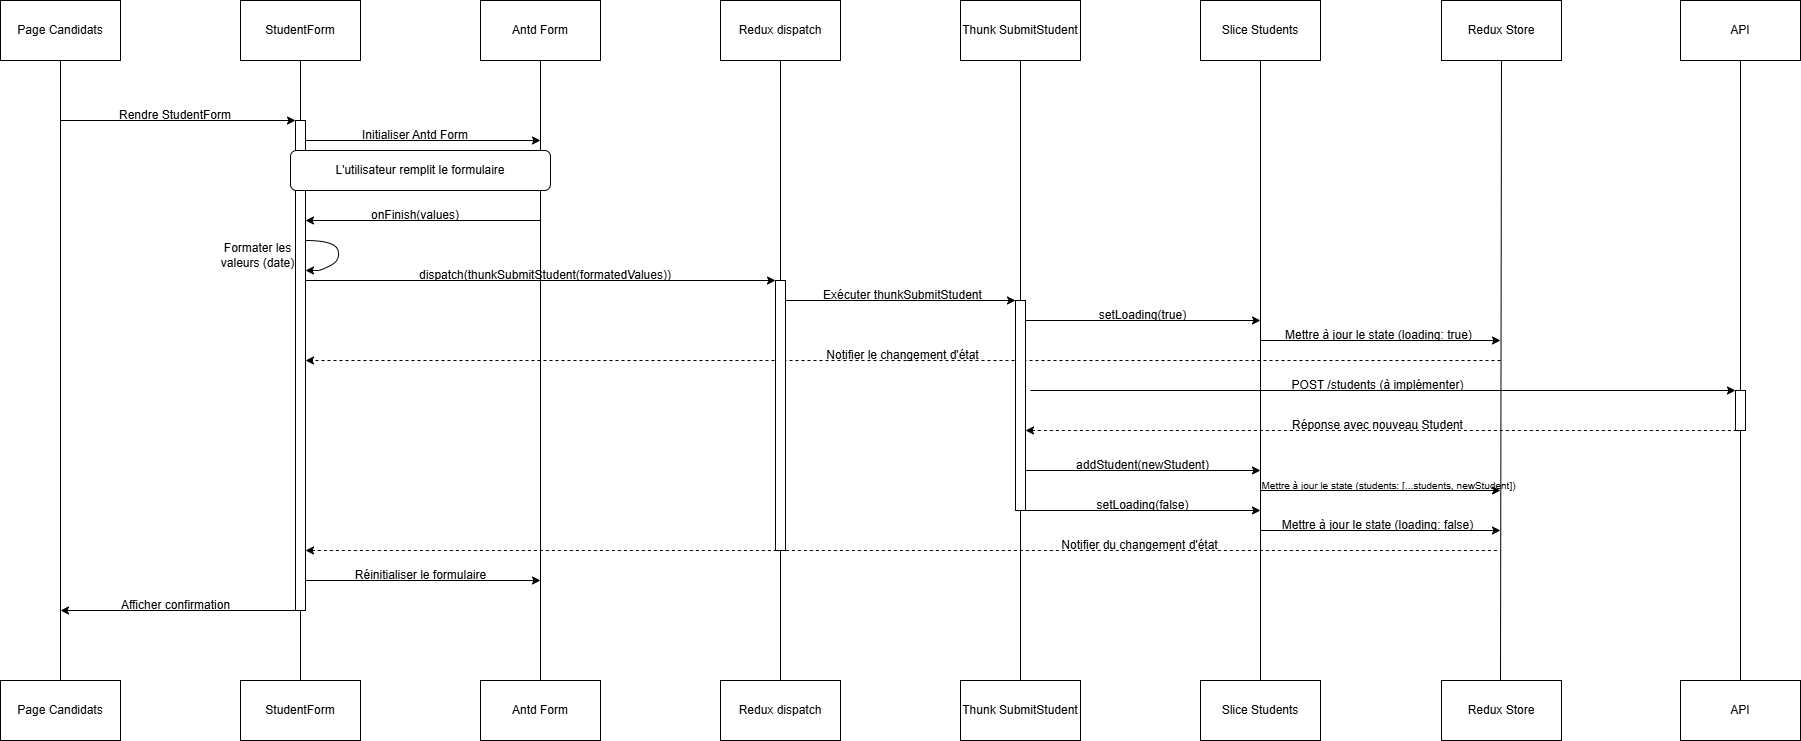

The diagram above was exported from draw.io. Its source (the exported page's mxGraphModel, read from the mxfile embedded in the PNG):
<mxGraphModel dx="1687" dy="868" grid="1" gridSize="10" guides="1" tooltips="1" connect="1" arrows="1" fold="1" page="1" pageScale="1" pageWidth="827" pageHeight="1169" math="0" shadow="0">
  <root>
    <mxCell id="0" />
    <mxCell id="1" parent="0" />
    <mxCell id="35pz6bdl6bLjicAnROQw-46" value="" style="endArrow=classic;html=1;rounded=0;" edge="1" parent="1" target="35pz6bdl6bLjicAnROQw-47">
      <mxGeometry width="50" height="50" relative="1" as="geometry">
        <mxPoint x="1070" y="430" as="sourcePoint" />
        <mxPoint x="1770" y="430" as="targetPoint" />
      </mxGeometry>
    </mxCell>
    <mxCell id="35pz6bdl6bLjicAnROQw-44" value="" style="endArrow=classic;html=1;rounded=0;dashed=1;" edge="1" parent="1" target="35pz6bdl6bLjicAnROQw-24">
      <mxGeometry width="50" height="50" relative="1" as="geometry">
        <mxPoint x="1540" y="400" as="sourcePoint" />
        <mxPoint x="1030" y="340" as="targetPoint" />
      </mxGeometry>
    </mxCell>
    <mxCell id="35pz6bdl6bLjicAnROQw-2" value="Page Candidats" style="rounded=0;whiteSpace=wrap;html=1;" vertex="1" parent="1">
      <mxGeometry x="40" y="40" width="120" height="60" as="geometry" />
    </mxCell>
    <mxCell id="35pz6bdl6bLjicAnROQw-3" value="" style="endArrow=none;html=1;rounded=0;entryX=0.5;entryY=1;entryDx=0;entryDy=0;" edge="1" parent="1" target="35pz6bdl6bLjicAnROQw-2">
      <mxGeometry width="50" height="50" relative="1" as="geometry">
        <mxPoint x="100" y="720" as="sourcePoint" />
        <mxPoint x="160" y="210" as="targetPoint" />
      </mxGeometry>
    </mxCell>
    <mxCell id="35pz6bdl6bLjicAnROQw-4" value="StudentForm" style="rounded=0;whiteSpace=wrap;html=1;" vertex="1" parent="1">
      <mxGeometry x="280" y="40" width="120" height="60" as="geometry" />
    </mxCell>
    <mxCell id="35pz6bdl6bLjicAnROQw-5" value="" style="endArrow=none;html=1;rounded=0;entryX=0.5;entryY=1;entryDx=0;entryDy=0;" edge="1" parent="1" target="35pz6bdl6bLjicAnROQw-4" source="35pz6bdl6bLjicAnROQw-24">
      <mxGeometry width="50" height="50" relative="1" as="geometry">
        <mxPoint x="340" y="550" as="sourcePoint" />
        <mxPoint x="400" y="210" as="targetPoint" />
      </mxGeometry>
    </mxCell>
    <mxCell id="35pz6bdl6bLjicAnROQw-7" value="Redux dispatch" style="rounded=0;whiteSpace=wrap;html=1;" vertex="1" parent="1">
      <mxGeometry x="760" y="40" width="120" height="60" as="geometry" />
    </mxCell>
    <mxCell id="35pz6bdl6bLjicAnROQw-8" value="" style="endArrow=none;html=1;rounded=0;entryX=0.5;entryY=1;entryDx=0;entryDy=0;" edge="1" parent="1" target="35pz6bdl6bLjicAnROQw-7" source="35pz6bdl6bLjicAnROQw-32">
      <mxGeometry width="50" height="50" relative="1" as="geometry">
        <mxPoint x="820" y="550" as="sourcePoint" />
        <mxPoint x="880" y="210" as="targetPoint" />
      </mxGeometry>
    </mxCell>
    <mxCell id="35pz6bdl6bLjicAnROQw-9" value="Thunk SubmitS&lt;span style=&quot;background-color: initial;&quot;&gt;tudent&lt;/span&gt;" style="rounded=0;whiteSpace=wrap;html=1;" vertex="1" parent="1">
      <mxGeometry x="1000" y="40" width="120" height="60" as="geometry" />
    </mxCell>
    <mxCell id="35pz6bdl6bLjicAnROQw-10" value="" style="endArrow=none;html=1;rounded=0;entryX=0.5;entryY=1;entryDx=0;entryDy=0;" edge="1" parent="1" target="35pz6bdl6bLjicAnROQw-9" source="35pz6bdl6bLjicAnROQw-37">
      <mxGeometry width="50" height="50" relative="1" as="geometry">
        <mxPoint x="1060" y="550" as="sourcePoint" />
        <mxPoint x="1120" y="210" as="targetPoint" />
      </mxGeometry>
    </mxCell>
    <mxCell id="35pz6bdl6bLjicAnROQw-11" value="Slice Students" style="rounded=0;whiteSpace=wrap;html=1;" vertex="1" parent="1">
      <mxGeometry x="1240" y="40" width="120" height="60" as="geometry" />
    </mxCell>
    <mxCell id="35pz6bdl6bLjicAnROQw-12" value="" style="endArrow=none;html=1;rounded=0;entryX=0.5;entryY=1;entryDx=0;entryDy=0;" edge="1" parent="1" target="35pz6bdl6bLjicAnROQw-11">
      <mxGeometry width="50" height="50" relative="1" as="geometry">
        <mxPoint x="1300" y="720" as="sourcePoint" />
        <mxPoint x="1360" y="210" as="targetPoint" />
      </mxGeometry>
    </mxCell>
    <mxCell id="35pz6bdl6bLjicAnROQw-13" value="Redux Store" style="rounded=0;whiteSpace=wrap;html=1;" vertex="1" parent="1">
      <mxGeometry x="1481" y="40" width="120" height="60" as="geometry" />
    </mxCell>
    <mxCell id="35pz6bdl6bLjicAnROQw-14" value="" style="endArrow=none;html=1;rounded=0;entryX=0.5;entryY=1;entryDx=0;entryDy=0;" edge="1" parent="1" target="35pz6bdl6bLjicAnROQw-13">
      <mxGeometry width="50" height="50" relative="1" as="geometry">
        <mxPoint x="1540" y="720" as="sourcePoint" />
        <mxPoint x="1601" y="210" as="targetPoint" />
      </mxGeometry>
    </mxCell>
    <mxCell id="35pz6bdl6bLjicAnROQw-16" value="Antd Form" style="rounded=0;whiteSpace=wrap;html=1;" vertex="1" parent="1">
      <mxGeometry x="520" y="40" width="120" height="60" as="geometry" />
    </mxCell>
    <mxCell id="35pz6bdl6bLjicAnROQw-17" value="" style="endArrow=none;html=1;rounded=0;entryX=0.5;entryY=1;entryDx=0;entryDy=0;" edge="1" parent="1" target="35pz6bdl6bLjicAnROQw-16">
      <mxGeometry width="50" height="50" relative="1" as="geometry">
        <mxPoint x="580" y="720" as="sourcePoint" />
        <mxPoint x="640" y="210" as="targetPoint" />
      </mxGeometry>
    </mxCell>
    <mxCell id="35pz6bdl6bLjicAnROQw-18" value="API" style="rounded=0;whiteSpace=wrap;html=1;" vertex="1" parent="1">
      <mxGeometry x="1720" y="40" width="120" height="60" as="geometry" />
    </mxCell>
    <mxCell id="35pz6bdl6bLjicAnROQw-19" value="" style="endArrow=none;html=1;rounded=0;entryX=0.5;entryY=1;entryDx=0;entryDy=0;" edge="1" parent="1" target="35pz6bdl6bLjicAnROQw-18">
      <mxGeometry width="50" height="50" relative="1" as="geometry">
        <mxPoint x="1780" y="720" as="sourcePoint" />
        <mxPoint x="1840" y="210" as="targetPoint" />
      </mxGeometry>
    </mxCell>
    <mxCell id="35pz6bdl6bLjicAnROQw-20" value="" style="endArrow=classic;html=1;rounded=0;" edge="1" parent="1" target="35pz6bdl6bLjicAnROQw-24">
      <mxGeometry width="50" height="50" relative="1" as="geometry">
        <mxPoint x="100" y="160" as="sourcePoint" />
        <mxPoint x="330" y="160" as="targetPoint" />
      </mxGeometry>
    </mxCell>
    <mxCell id="35pz6bdl6bLjicAnROQw-21" value="Rendre StudentForm" style="text;html=1;align=center;verticalAlign=middle;whiteSpace=wrap;rounded=0;" vertex="1" parent="1">
      <mxGeometry x="150" y="140" width="130" height="30" as="geometry" />
    </mxCell>
    <mxCell id="35pz6bdl6bLjicAnROQw-22" value="" style="endArrow=classic;html=1;rounded=0;" edge="1" parent="1">
      <mxGeometry width="50" height="50" relative="1" as="geometry">
        <mxPoint x="340" y="180" as="sourcePoint" />
        <mxPoint x="580" y="180" as="targetPoint" />
      </mxGeometry>
    </mxCell>
    <mxCell id="35pz6bdl6bLjicAnROQw-23" value="Initialiser Antd Form" style="text;html=1;align=center;verticalAlign=middle;whiteSpace=wrap;rounded=0;" vertex="1" parent="1">
      <mxGeometry x="390" y="160" width="130" height="30" as="geometry" />
    </mxCell>
    <mxCell id="35pz6bdl6bLjicAnROQw-25" value="" style="endArrow=none;html=1;rounded=0;entryX=0.5;entryY=1;entryDx=0;entryDy=0;" edge="1" parent="1" target="35pz6bdl6bLjicAnROQw-24">
      <mxGeometry width="50" height="50" relative="1" as="geometry">
        <mxPoint x="340" y="720" as="sourcePoint" />
        <mxPoint x="340" y="100" as="targetPoint" />
      </mxGeometry>
    </mxCell>
    <mxCell id="35pz6bdl6bLjicAnROQw-24" value="" style="html=1;points=[[0,0,0,0,5],[0,1,0,0,-5],[1,0,0,0,5],[1,1,0,0,-5]];perimeter=orthogonalPerimeter;outlineConnect=0;targetShapes=umlLifeline;portConstraint=eastwest;newEdgeStyle={&quot;curved&quot;:0,&quot;rounded&quot;:0};" vertex="1" parent="1">
      <mxGeometry x="335" y="160" width="10" height="490" as="geometry" />
    </mxCell>
    <mxCell id="35pz6bdl6bLjicAnROQw-26" value="L'utilisateur remplit le formulaire" style="rounded=1;whiteSpace=wrap;html=1;" vertex="1" parent="1">
      <mxGeometry x="330" y="190" width="260" height="40" as="geometry" />
    </mxCell>
    <mxCell id="35pz6bdl6bLjicAnROQw-27" value="" style="endArrow=classic;html=1;rounded=0;" edge="1" parent="1" target="35pz6bdl6bLjicAnROQw-24">
      <mxGeometry width="50" height="50" relative="1" as="geometry">
        <mxPoint x="580" y="260" as="sourcePoint" />
        <mxPoint x="400" y="340" as="targetPoint" />
      </mxGeometry>
    </mxCell>
    <mxCell id="35pz6bdl6bLjicAnROQw-28" value="onFinish(values)" style="text;html=1;align=center;verticalAlign=middle;whiteSpace=wrap;rounded=0;" vertex="1" parent="1">
      <mxGeometry x="390" y="240" width="130" height="30" as="geometry" />
    </mxCell>
    <mxCell id="35pz6bdl6bLjicAnROQw-29" value="Formater les valeurs (date)" style="text;html=1;align=center;verticalAlign=middle;whiteSpace=wrap;rounded=0;" vertex="1" parent="1">
      <mxGeometry x="250" y="280" width="95" height="30" as="geometry" />
    </mxCell>
    <mxCell id="35pz6bdl6bLjicAnROQw-30" value="" style="curved=1;endArrow=classic;html=1;rounded=0;" edge="1" parent="1">
      <mxGeometry width="50" height="50" relative="1" as="geometry">
        <mxPoint x="345" y="280" as="sourcePoint" />
        <mxPoint x="345" y="310" as="targetPoint" />
        <Array as="points">
          <mxPoint x="375" y="280" />
          <mxPoint x="380" y="300" />
          <mxPoint x="360" y="310" />
          <mxPoint x="354" y="310" />
        </Array>
      </mxGeometry>
    </mxCell>
    <mxCell id="35pz6bdl6bLjicAnROQw-31" value="" style="endArrow=classic;html=1;rounded=0;" edge="1" parent="1" target="35pz6bdl6bLjicAnROQw-32">
      <mxGeometry width="50" height="50" relative="1" as="geometry">
        <mxPoint x="345" y="320" as="sourcePoint" />
        <mxPoint x="810" y="320" as="targetPoint" />
      </mxGeometry>
    </mxCell>
    <mxCell id="35pz6bdl6bLjicAnROQw-33" value="" style="endArrow=none;html=1;rounded=0;entryX=0.5;entryY=1;entryDx=0;entryDy=0;" edge="1" parent="1" target="35pz6bdl6bLjicAnROQw-32">
      <mxGeometry width="50" height="50" relative="1" as="geometry">
        <mxPoint x="820" y="720" as="sourcePoint" />
        <mxPoint x="820" y="100" as="targetPoint" />
      </mxGeometry>
    </mxCell>
    <mxCell id="35pz6bdl6bLjicAnROQw-32" value="" style="html=1;points=[[0,0,0,0,5],[0,1,0,0,-5],[1,0,0,0,5],[1,1,0,0,-5]];perimeter=orthogonalPerimeter;outlineConnect=0;targetShapes=umlLifeline;portConstraint=eastwest;newEdgeStyle={&quot;curved&quot;:0,&quot;rounded&quot;:0};" vertex="1" parent="1">
      <mxGeometry x="815" y="320" width="10" height="270" as="geometry" />
    </mxCell>
    <mxCell id="35pz6bdl6bLjicAnROQw-34" value="dispatch(thunkSubmitStudent(formatedValues))" style="text;html=1;align=center;verticalAlign=middle;whiteSpace=wrap;rounded=0;" vertex="1" parent="1">
      <mxGeometry x="520" y="300" width="130" height="30" as="geometry" />
    </mxCell>
    <mxCell id="35pz6bdl6bLjicAnROQw-35" value="" style="endArrow=classic;html=1;rounded=0;" edge="1" parent="1" target="35pz6bdl6bLjicAnROQw-37">
      <mxGeometry width="50" height="50" relative="1" as="geometry">
        <mxPoint x="825" y="340" as="sourcePoint" />
        <mxPoint x="1050" y="340" as="targetPoint" />
      </mxGeometry>
    </mxCell>
    <mxCell id="35pz6bdl6bLjicAnROQw-36" value="Exécuter thunkSubmitStudent" style="text;html=1;align=center;verticalAlign=middle;whiteSpace=wrap;rounded=0;" vertex="1" parent="1">
      <mxGeometry x="860" y="320" width="165" height="30" as="geometry" />
    </mxCell>
    <mxCell id="35pz6bdl6bLjicAnROQw-38" value="" style="endArrow=none;html=1;rounded=0;entryX=0.5;entryY=1;entryDx=0;entryDy=0;" edge="1" parent="1" target="35pz6bdl6bLjicAnROQw-37">
      <mxGeometry width="50" height="50" relative="1" as="geometry">
        <mxPoint x="1060" y="720" as="sourcePoint" />
        <mxPoint x="1060" y="100" as="targetPoint" />
      </mxGeometry>
    </mxCell>
    <mxCell id="35pz6bdl6bLjicAnROQw-37" value="" style="html=1;points=[[0,0,0,0,5],[0,1,0,0,-5],[1,0,0,0,5],[1,1,0,0,-5]];perimeter=orthogonalPerimeter;outlineConnect=0;targetShapes=umlLifeline;portConstraint=eastwest;newEdgeStyle={&quot;curved&quot;:0,&quot;rounded&quot;:0};" vertex="1" parent="1">
      <mxGeometry x="1055" y="340" width="10" height="210" as="geometry" />
    </mxCell>
    <mxCell id="35pz6bdl6bLjicAnROQw-40" value="" style="endArrow=classic;html=1;rounded=0;" edge="1" parent="1">
      <mxGeometry width="50" height="50" relative="1" as="geometry">
        <mxPoint x="1065" y="360" as="sourcePoint" />
        <mxPoint x="1300" y="360" as="targetPoint" />
      </mxGeometry>
    </mxCell>
    <mxCell id="35pz6bdl6bLjicAnROQw-41" value="setLoading(true)" style="text;html=1;align=center;verticalAlign=middle;whiteSpace=wrap;rounded=0;" vertex="1" parent="1">
      <mxGeometry x="1100" y="340" width="165" height="30" as="geometry" />
    </mxCell>
    <mxCell id="35pz6bdl6bLjicAnROQw-42" value="" style="endArrow=classic;html=1;rounded=0;" edge="1" parent="1">
      <mxGeometry width="50" height="50" relative="1" as="geometry">
        <mxPoint x="1300" y="380" as="sourcePoint" />
        <mxPoint x="1540" y="380" as="targetPoint" />
      </mxGeometry>
    </mxCell>
    <mxCell id="35pz6bdl6bLjicAnROQw-43" value="Mettre à jour le state (loading: true)" style="text;html=1;align=center;verticalAlign=middle;whiteSpace=wrap;rounded=0;" vertex="1" parent="1">
      <mxGeometry x="1311.25" y="360" width="215" height="30" as="geometry" />
    </mxCell>
    <mxCell id="35pz6bdl6bLjicAnROQw-45" value="Notifier le changement d'état" style="text;html=1;align=center;verticalAlign=middle;whiteSpace=wrap;rounded=0;" vertex="1" parent="1">
      <mxGeometry x="860" y="380" width="165" height="30" as="geometry" />
    </mxCell>
    <mxCell id="35pz6bdl6bLjicAnROQw-47" value="" style="html=1;points=[[0,0,0,0,5],[0,1,0,0,-5],[1,0,0,0,5],[1,1,0,0,-5]];perimeter=orthogonalPerimeter;outlineConnect=0;targetShapes=umlLifeline;portConstraint=eastwest;newEdgeStyle={&quot;curved&quot;:0,&quot;rounded&quot;:0};" vertex="1" parent="1">
      <mxGeometry x="1775" y="430" width="10" height="40" as="geometry" />
    </mxCell>
    <mxCell id="35pz6bdl6bLjicAnROQw-48" value="POST /students (à implémenter)" style="text;html=1;align=center;verticalAlign=middle;whiteSpace=wrap;rounded=0;" vertex="1" parent="1">
      <mxGeometry x="1311.25" y="410" width="212.5" height="30" as="geometry" />
    </mxCell>
    <mxCell id="35pz6bdl6bLjicAnROQw-50" value="" style="endArrow=none;html=1;rounded=0;dashed=1;endFill=0;startArrow=classic;startFill=1;" edge="1" parent="1" source="35pz6bdl6bLjicAnROQw-37">
      <mxGeometry width="50" height="50" relative="1" as="geometry">
        <mxPoint x="1070" y="470" as="sourcePoint" />
        <mxPoint x="1777" y="470" as="targetPoint" />
      </mxGeometry>
    </mxCell>
    <mxCell id="35pz6bdl6bLjicAnROQw-51" value="Réponse avec nouveau Student" style="text;html=1;align=center;verticalAlign=middle;whiteSpace=wrap;rounded=0;" vertex="1" parent="1">
      <mxGeometry x="1311.25" y="450" width="212.5" height="30" as="geometry" />
    </mxCell>
    <mxCell id="35pz6bdl6bLjicAnROQw-52" value="" style="endArrow=classic;html=1;rounded=0;" edge="1" parent="1">
      <mxGeometry width="50" height="50" relative="1" as="geometry">
        <mxPoint x="1065" y="510" as="sourcePoint" />
        <mxPoint x="1300" y="510" as="targetPoint" />
      </mxGeometry>
    </mxCell>
    <mxCell id="35pz6bdl6bLjicAnROQw-53" value="addStudent(newStudent)" style="text;html=1;align=center;verticalAlign=middle;whiteSpace=wrap;rounded=0;" vertex="1" parent="1">
      <mxGeometry x="1100" y="490" width="165" height="30" as="geometry" />
    </mxCell>
    <mxCell id="35pz6bdl6bLjicAnROQw-55" value="" style="endArrow=classic;html=1;rounded=0;" edge="1" parent="1">
      <mxGeometry width="50" height="50" relative="1" as="geometry">
        <mxPoint x="1300" y="530" as="sourcePoint" />
        <mxPoint x="1540" y="530" as="targetPoint" />
      </mxGeometry>
    </mxCell>
    <mxCell id="35pz6bdl6bLjicAnROQw-56" value="&lt;font style=&quot;font-size: 10px;&quot;&gt;Mettre à jour le state (students: [...students, newStudent])&lt;/font&gt;" style="text;html=1;align=center;verticalAlign=middle;whiteSpace=wrap;rounded=0;" vertex="1" parent="1">
      <mxGeometry x="1256" y="510" width="345" height="30" as="geometry" />
    </mxCell>
    <mxCell id="35pz6bdl6bLjicAnROQw-60" value="" style="endArrow=classic;html=1;rounded=0;" edge="1" parent="1">
      <mxGeometry width="50" height="50" relative="1" as="geometry">
        <mxPoint x="1065" y="550" as="sourcePoint" />
        <mxPoint x="1300" y="550" as="targetPoint" />
      </mxGeometry>
    </mxCell>
    <mxCell id="35pz6bdl6bLjicAnROQw-61" value="setLoading(false)" style="text;html=1;align=center;verticalAlign=middle;whiteSpace=wrap;rounded=0;" vertex="1" parent="1">
      <mxGeometry x="1100" y="530" width="165" height="30" as="geometry" />
    </mxCell>
    <mxCell id="35pz6bdl6bLjicAnROQw-62" value="" style="endArrow=classic;html=1;rounded=0;" edge="1" parent="1">
      <mxGeometry width="50" height="50" relative="1" as="geometry">
        <mxPoint x="1300" y="570" as="sourcePoint" />
        <mxPoint x="1540" y="570" as="targetPoint" />
      </mxGeometry>
    </mxCell>
    <mxCell id="35pz6bdl6bLjicAnROQw-63" value="Mettre à jour le state (loading: false)" style="text;html=1;align=center;verticalAlign=middle;whiteSpace=wrap;rounded=0;" vertex="1" parent="1">
      <mxGeometry x="1310" y="550" width="215" height="30" as="geometry" />
    </mxCell>
    <mxCell id="35pz6bdl6bLjicAnROQw-65" value="" style="endArrow=none;html=1;rounded=0;dashed=1;endFill=0;startArrow=classic;startFill=1;" edge="1" parent="1" source="35pz6bdl6bLjicAnROQw-24">
      <mxGeometry width="50" height="50" relative="1" as="geometry">
        <mxPoint x="380" y="590" as="sourcePoint" />
        <mxPoint x="1539" y="590" as="targetPoint" />
      </mxGeometry>
    </mxCell>
    <mxCell id="35pz6bdl6bLjicAnROQw-66" value="Notifier du changement d'état" style="text;html=1;align=center;verticalAlign=middle;whiteSpace=wrap;rounded=0;" vertex="1" parent="1">
      <mxGeometry x="1073.25" y="570" width="212.5" height="30" as="geometry" />
    </mxCell>
    <mxCell id="35pz6bdl6bLjicAnROQw-67" value="" style="endArrow=classic;html=1;rounded=0;" edge="1" parent="1">
      <mxGeometry width="50" height="50" relative="1" as="geometry">
        <mxPoint x="345" y="620" as="sourcePoint" />
        <mxPoint x="580" y="620" as="targetPoint" />
      </mxGeometry>
    </mxCell>
    <mxCell id="35pz6bdl6bLjicAnROQw-68" value="Réinitialiser le formulaire" style="text;html=1;align=center;verticalAlign=middle;whiteSpace=wrap;rounded=0;" vertex="1" parent="1">
      <mxGeometry x="382.5" y="600" width="155" height="30" as="geometry" />
    </mxCell>
    <mxCell id="35pz6bdl6bLjicAnROQw-69" value="" style="endArrow=classic;html=1;rounded=0;" edge="1" parent="1" source="35pz6bdl6bLjicAnROQw-24">
      <mxGeometry width="50" height="50" relative="1" as="geometry">
        <mxPoint x="330" y="650" as="sourcePoint" />
        <mxPoint x="100" y="650" as="targetPoint" />
      </mxGeometry>
    </mxCell>
    <mxCell id="35pz6bdl6bLjicAnROQw-70" value="Afficher confirmation" style="text;html=1;align=center;verticalAlign=middle;whiteSpace=wrap;rounded=0;" vertex="1" parent="1">
      <mxGeometry x="137.5" y="630" width="155" height="30" as="geometry" />
    </mxCell>
    <mxCell id="35pz6bdl6bLjicAnROQw-71" value="Page Candidats" style="rounded=0;whiteSpace=wrap;html=1;" vertex="1" parent="1">
      <mxGeometry x="40" y="720" width="120" height="60" as="geometry" />
    </mxCell>
    <mxCell id="35pz6bdl6bLjicAnROQw-72" value="StudentForm" style="rounded=0;whiteSpace=wrap;html=1;" vertex="1" parent="1">
      <mxGeometry x="280" y="720" width="120" height="60" as="geometry" />
    </mxCell>
    <mxCell id="35pz6bdl6bLjicAnROQw-73" value="Antd Form" style="rounded=0;whiteSpace=wrap;html=1;" vertex="1" parent="1">
      <mxGeometry x="520" y="720" width="120" height="60" as="geometry" />
    </mxCell>
    <mxCell id="35pz6bdl6bLjicAnROQw-74" value="Redux dispatch" style="rounded=0;whiteSpace=wrap;html=1;" vertex="1" parent="1">
      <mxGeometry x="760" y="720" width="120" height="60" as="geometry" />
    </mxCell>
    <mxCell id="35pz6bdl6bLjicAnROQw-75" value="Thunk SubmitS&lt;span style=&quot;background-color: initial;&quot;&gt;tudent&lt;/span&gt;" style="rounded=0;whiteSpace=wrap;html=1;" vertex="1" parent="1">
      <mxGeometry x="1000" y="720" width="120" height="60" as="geometry" />
    </mxCell>
    <mxCell id="35pz6bdl6bLjicAnROQw-76" value="Slice Students" style="rounded=0;whiteSpace=wrap;html=1;" vertex="1" parent="1">
      <mxGeometry x="1240" y="720" width="120" height="60" as="geometry" />
    </mxCell>
    <mxCell id="35pz6bdl6bLjicAnROQw-77" value="Redux Store" style="rounded=0;whiteSpace=wrap;html=1;" vertex="1" parent="1">
      <mxGeometry x="1481" y="720" width="120" height="60" as="geometry" />
    </mxCell>
    <mxCell id="35pz6bdl6bLjicAnROQw-78" value="API" style="rounded=0;whiteSpace=wrap;html=1;" vertex="1" parent="1">
      <mxGeometry x="1720" y="720" width="120" height="60" as="geometry" />
    </mxCell>
  </root>
</mxGraphModel>